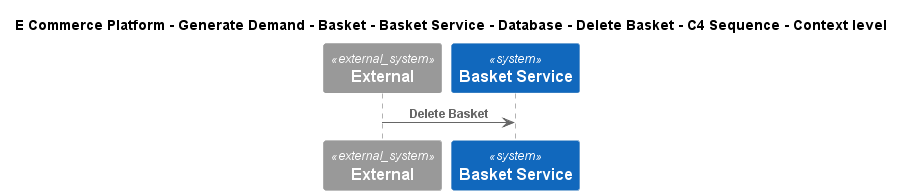

The diagram above was rendered by PlantUML. Its source (embedded in the PNG):
@startuml
!include ..\..\..\..\..\..\..\..\..\.c4s\C4_Sequence.puml
SHOW_FOOT_BOXES()

title E Commerce Platform - Generate Demand - Basket - Basket Service - Database - Delete Basket - C4 Sequence - Context level

System_Ext(C4InterFlow.SoftwareSystems.ExternalSystem, "External", "")
System(ECommercePlatform.GenerateDemand.Basket.SoftwareSystems.BasketService, "Basket Service", "")

Rel(C4InterFlow.SoftwareSystems.ExternalSystem, ECommercePlatform.GenerateDemand.Basket.SoftwareSystems.BasketService, "Delete Basket")


@enduml